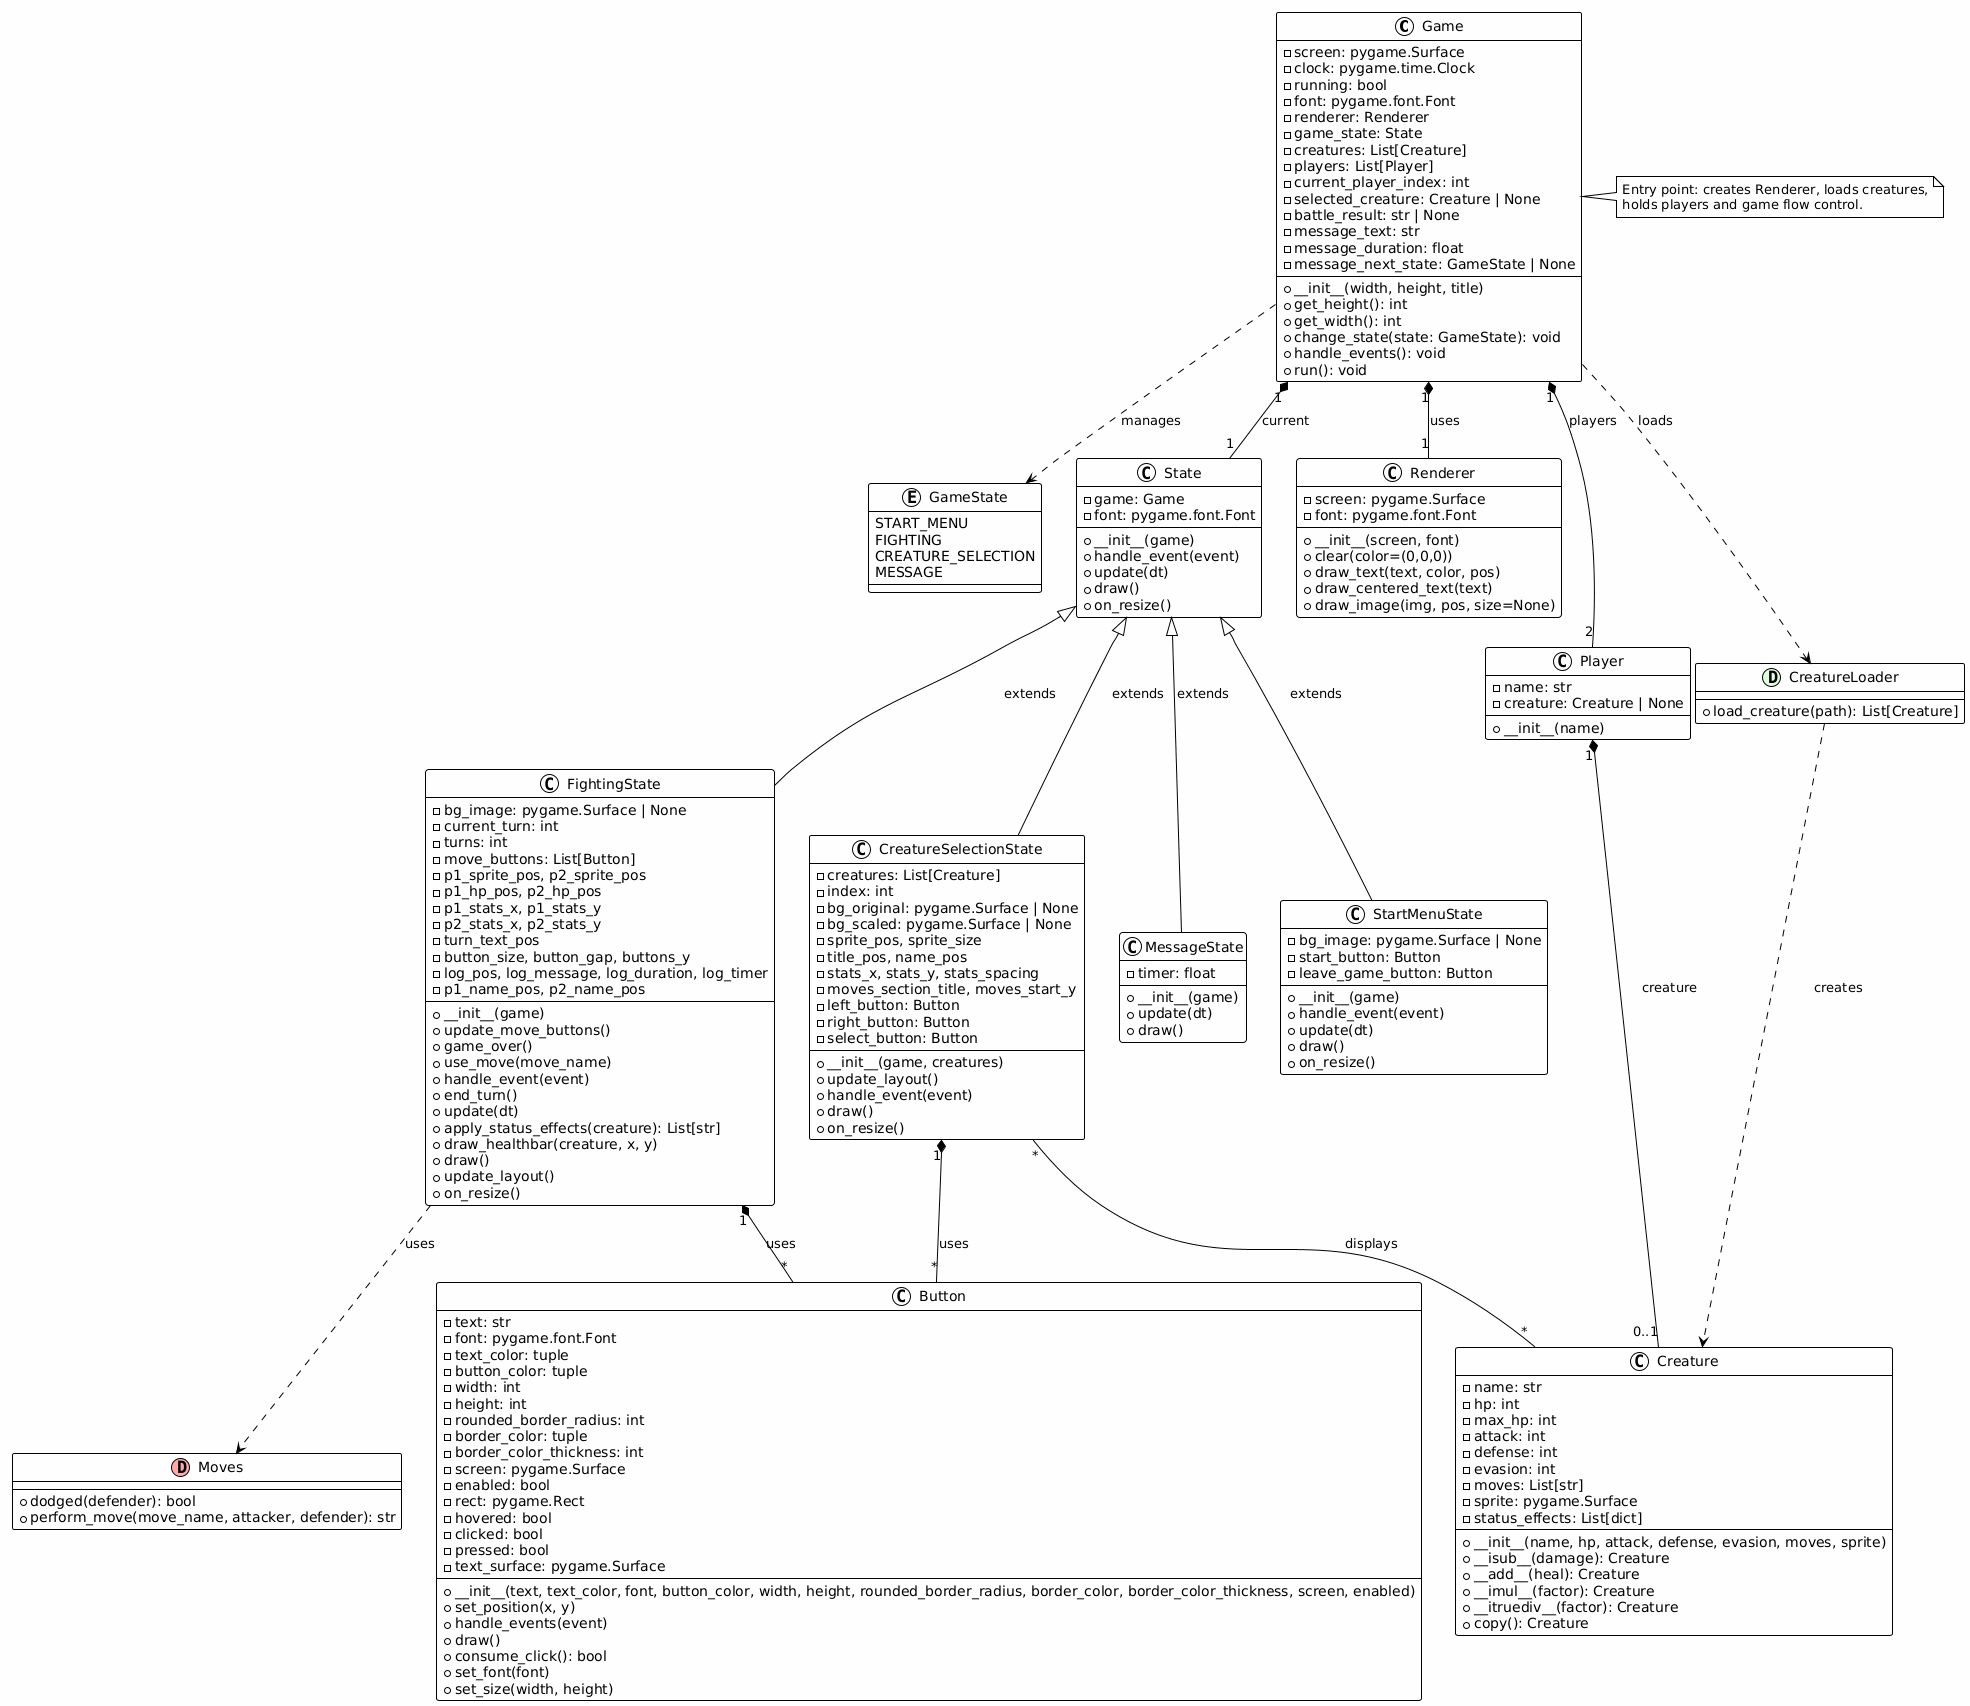

The diagram above was rendered by PlantUML. Its source (embedded in the PNG):
@startuml
!theme plain
skinparam backgroundColor #FEFEFE
skinparam defaultFontName Arial

' ---------- Core Game ----------
class Game {
    - screen: pygame.Surface
    - clock: pygame.time.Clock
    - running: bool
    - font: pygame.font.Font
    - renderer: Renderer
    - game_state: State
    - creatures: List[Creature]
    - players: List[Player]
    - current_player_index: int
    - selected_creature: Creature | None
    - battle_result: str | None
    - message_text: str
    - message_duration: float
    - message_next_state: GameState | None
    --
    + __init__(width, height, title)
    + get_height(): int
    + get_width(): int
    + change_state(state: GameState): void
    + handle_events(): void
    + run(): void
}

enum GameState {
    START_MENU
    FIGHTING
    CREATURE_SELECTION
    MESSAGE
}

' ---------- Domain ----------
class Player {
    - name: str
    - creature: Creature | None
    --
    + __init__(name)
}

class Creature {
    - name: str
    - hp: int
    - max_hp: int
    - attack: int
    - defense: int
    - evasion: int
    - moves: List[str]
    - sprite: pygame.Surface
    - status_effects: List[dict]
    --
    + __init__(name, hp, attack, defense, evasion, moves, sprite)
    + __isub__(damage): Creature
    + __add__(heal): Creature
    + __imul__(factor): Creature
    + __itruediv__(factor): Creature
    + copy(): Creature
}

' ---------- Rendering / UI ----------
class Renderer {
    - screen: pygame.Surface
    - font: pygame.font.Font
    --
    + __init__(screen, font)
    + clear(color=(0,0,0))
    + draw_text(text, color, pos)
    + draw_centered_text(text)
    + draw_image(img, pos, size=None)
}

class Button {
    - text: str
    - font: pygame.font.Font
    - text_color: tuple
    - button_color: tuple
    - width: int
    - height: int
    - rounded_border_radius: int
    - border_color: tuple
    - border_color_thickness: int
    - screen: pygame.Surface
    - enabled: bool
    - rect: pygame.Rect
    - hovered: bool
    - clicked: bool
    - pressed: bool
    - text_surface: pygame.Surface
    --
    + __init__(text, text_color, font, button_color, width, height, rounded_border_radius, border_color, border_color_thickness, screen, enabled)
    + set_position(x, y)
    + handle_events(event)
    + draw()
    + consume_click(): bool
    + set_font(font)
    + set_size(width, height)
}

' ---------- State Pattern ----------
' Abstract/Base State
class State {
    - game: Game
    - font: pygame.font.Font
    --
    + __init__(game)
    + handle_event(event)
    + update(dt)
    + draw()
    + on_resize()
}

class StartMenuState {
    - bg_image: pygame.Surface | None
    - start_button: Button
    - leave_game_button: Button
    --
    + __init__(game)
    + handle_event(event)
    + update(dt)
    + draw()
    + on_resize()
}

class CreatureSelectionState {
    - creatures: List[Creature]
    - index: int
    - bg_original: pygame.Surface | None
    - bg_scaled: pygame.Surface | None
    - sprite_pos, sprite_size
    - title_pos, name_pos
    - stats_x, stats_y, stats_spacing
    - moves_section_title, moves_start_y
    - left_button: Button
    - right_button: Button
    - select_button: Button
    --
    + __init__(game, creatures)
    + update_layout()
    + handle_event(event)
    + draw()
    + on_resize()
}

class FightingState {
    - bg_image: pygame.Surface | None
    - current_turn: int
    - turns: int
    - move_buttons: List[Button]
    - p1_sprite_pos, p2_sprite_pos
    - p1_hp_pos, p2_hp_pos
    - p1_stats_x, p1_stats_y
    - p2_stats_x, p2_stats_y
    - turn_text_pos
    - button_size, button_gap, buttons_y
    - log_pos, log_message, log_duration, log_timer
    - p1_name_pos, p2_name_pos
    --
    + __init__(game)
    + update_move_buttons()
    + game_over()
    + use_move(move_name)
    + handle_event(event)
    + end_turn()
    + update(dt)
    + apply_status_effects(creature): List[str]
    + draw_healthbar(creature, x, y)
    + draw()
    + update_layout()
    + on_resize()
}

class MessageState {
    - timer: float
    --
    + __init__(game)
    + update(dt)
    + draw()
}

' ---------- Utilities / Modules ----------
class Moves << (D,#FFAAAA) >> {
    + dodged(defender): bool
    + perform_move(move_name, attacker, defender): str
}

class CreatureLoader << (D,#DDFFDD) >> {
    + load_creature(path): List[Creature]
}

' ---------- Relationships ----------
' Inheritance (This is the part added)
State <|-- StartMenuState : extends
State <|-- CreatureSelectionState : extends
State <|-- FightingState : extends
State <|-- MessageState : extends

' Compositions and Associations
Game "1" *-- "1" Renderer : uses
Game "1" *-- "1" State : current
Game "1" *-- "2" Player : players
Player "1" *-- "0..1" Creature : creature
FightingState "1" *-- "*" Button : uses
CreatureSelectionState "1" *-- "*" Button : uses
CreatureSelectionState "*" -- "*" Creature : displays
FightingState ..> Moves : uses
CreatureLoader ..> Creature : creates
Game ..> CreatureLoader : loads
Game ..> GameState : manages

note right of Game
  Entry point: creates Renderer, loads creatures,
  holds players and game flow control.
end note
@enduml